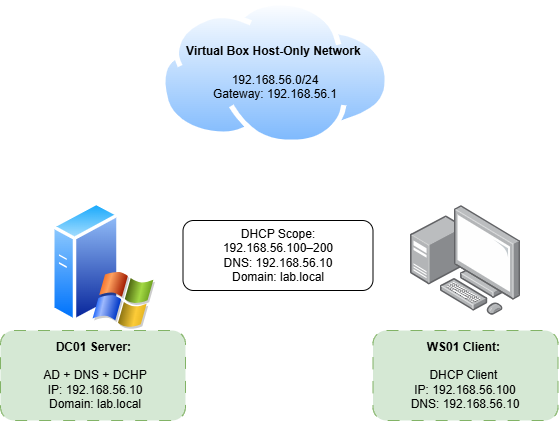

The diagram above was exported from draw.io. Its source (the exported page's mxGraphModel, read from the mxfile embedded in the PNG):
<mxGraphModel dx="786" dy="451" grid="1" gridSize="10" guides="1" tooltips="1" connect="1" arrows="1" fold="1" page="1" pageScale="1" pageWidth="850" pageHeight="1100" math="0" shadow="0">
  <root>
    <mxCell id="0" />
    <mxCell id="1" parent="0" />
    <mxCell id="zC8yJ1SkHySS2pqzw23N-1" parent="1" style="rounded=1;whiteSpace=wrap;html=1;dashed=1;dashPattern=12 12;fillColor=#d5e8d4;strokeColor=#82b366;" value="" vertex="1">
      <mxGeometry height="90" width="185" x="1012.5" y="740" as="geometry" />
    </mxCell>
    <mxCell id="zC8yJ1SkHySS2pqzw23N-2" parent="1" style="rounded=1;whiteSpace=wrap;html=1;dashed=1;dashPattern=12 12;fillColor=#d5e8d4;strokeColor=#82b366;" value="" vertex="1">
      <mxGeometry height="90" width="185" x="640" y="740" as="geometry" />
    </mxCell>
    <mxCell id="zC8yJ1SkHySS2pqzw23N-3" parent="1" style="image;aspect=fixed;perimeter=ellipsePerimeter;html=1;align=center;shadow=0;dashed=0;spacingTop=3;image=img/lib/active_directory/internet_cloud.svg;" value="" vertex="1">
      <mxGeometry height="144.9" width="230" x="800" y="410" as="geometry" />
    </mxCell>
    <mxCell id="zC8yJ1SkHySS2pqzw23N-4" parent="1" style="image;aspect=fixed;perimeter=ellipsePerimeter;html=1;align=center;shadow=0;dashed=0;spacingTop=3;image=img/lib/active_directory/windows_server_2.svg;" value="" vertex="1">
      <mxGeometry height="130" width="104" x="691" y="610" as="geometry" />
    </mxCell>
    <mxCell id="zC8yJ1SkHySS2pqzw23N-5" parent="1" style="image;points=[];aspect=fixed;html=1;align=center;shadow=0;dashed=0;image=img/lib/allied_telesis/computer_and_terminals/Personal_Computer_with_Server.svg;" value="" vertex="1">
      <mxGeometry height="110" width="110" x="1050" y="615" as="geometry" />
    </mxCell>
    <mxCell id="zC8yJ1SkHySS2pqzw23N-6" parent="1" style="text;html=1;whiteSpace=wrap;strokeColor=none;fillColor=none;align=center;verticalAlign=middle;rounded=0;" value="&lt;b&gt;Virtual Box Host-Only Network&amp;nbsp;&lt;/b&gt;&lt;div&gt;&lt;b&gt;&lt;br&gt;&lt;/b&gt;&lt;/div&gt;&lt;div&gt;192.168.56.0/24&lt;/div&gt;&lt;div&gt;Gateway: 192.168.56.1&lt;/div&gt;" vertex="1">
      <mxGeometry height="30" width="180" x="825" y="467.45" as="geometry" />
    </mxCell>
    <mxCell id="zC8yJ1SkHySS2pqzw23N-7" parent="1" style="text;html=1;whiteSpace=wrap;strokeColor=none;fillColor=none;align=center;verticalAlign=middle;rounded=0;" value="&lt;div&gt;&lt;span style=&quot;background-color: transparent; color: light-dark(rgb(0, 0, 0), rgb(255, 255, 255));&quot;&gt;&lt;b&gt;DC01 Server:&amp;nbsp;&lt;/b&gt;&lt;/span&gt;&lt;/div&gt;&lt;div&gt;&lt;span style=&quot;background-color: transparent; color: light-dark(rgb(0, 0, 0), rgb(255, 255, 255));&quot;&gt;&lt;br&gt;&lt;/span&gt;&lt;/div&gt;&lt;div style=&quot;&quot;&gt;&lt;span style=&quot;background-color: transparent; color: light-dark(rgb(0, 0, 0), rgb(255, 255, 255));&quot;&gt;AD + DNS + DCH&lt;/span&gt;&lt;span style=&quot;background-color: transparent; color: light-dark(rgb(0, 0, 0), rgb(255, 255, 255));&quot;&gt;P&lt;/span&gt;&lt;/div&gt;&lt;div style=&quot;&quot;&gt;&lt;span style=&quot;background-color: transparent; color: light-dark(rgb(0, 0, 0), rgb(255, 255, 255));&quot;&gt;IP: 192.168.56.10&lt;/span&gt;&lt;/div&gt;&lt;div style=&quot;&quot;&gt;&lt;span style=&quot;background-color: transparent; color: light-dark(rgb(0, 0, 0), rgb(255, 255, 255));&quot;&gt;Domain: lab.local&lt;/span&gt;&lt;/div&gt;" vertex="1">
      <mxGeometry height="30" width="150" x="660" y="770" as="geometry" />
    </mxCell>
    <mxCell id="zC8yJ1SkHySS2pqzw23N-8" parent="1" style="text;html=1;whiteSpace=wrap;strokeColor=none;fillColor=none;align=center;verticalAlign=middle;rounded=0;" value="&lt;div&gt;&lt;span style=&quot;background-color: transparent; color: light-dark(rgb(0, 0, 0), rgb(255, 255, 255));&quot;&gt;&lt;b&gt;WS01 Client:&amp;nbsp;&lt;/b&gt;&lt;/span&gt;&lt;/div&gt;&lt;div&gt;&lt;span style=&quot;background-color: transparent; color: light-dark(rgb(0, 0, 0), rgb(255, 255, 255));&quot;&gt;&lt;br&gt;&lt;/span&gt;&lt;/div&gt;&lt;div&gt;&lt;span style=&quot;background-color: transparent; color: light-dark(rgb(0, 0, 0), rgb(255, 255, 255));&quot;&gt;DHCP Client&amp;nbsp;&lt;/span&gt;&lt;/div&gt;&lt;div&gt;&lt;span style=&quot;background-color: transparent; color: light-dark(rgb(0, 0, 0), rgb(255, 255, 255));&quot;&gt;IP: 192.168.56.100&lt;/span&gt;&lt;/div&gt;&lt;div&gt;&lt;span style=&quot;background-color: transparent; color: light-dark(rgb(0, 0, 0), rgb(255, 255, 255));&quot;&gt;DNS: 192.168.56.10&lt;/span&gt;&lt;/div&gt;" vertex="1">
      <mxGeometry height="30" width="160" x="1025" y="770" as="geometry" />
    </mxCell>
    <mxCell id="zC8yJ1SkHySS2pqzw23N-9" edge="1" parent="1" style="edgeStyle=none;orthogonalLoop=1;jettySize=auto;html=1;rounded=0;endArrow=none;endFill=0;strokeColor=#FFFFFF;" value="">
      <mxGeometry relative="1" width="80" as="geometry">
        <Array as="points">
          <mxPoint x="925" y="570" />
        </Array>
        <mxPoint x="740" y="570" as="sourcePoint" />
        <mxPoint x="1100" y="570" as="targetPoint" />
      </mxGeometry>
    </mxCell>
    <mxCell id="zC8yJ1SkHySS2pqzw23N-10" edge="1" parent="1" style="edgeStyle=none;orthogonalLoop=1;jettySize=auto;html=1;rounded=0;endArrow=oval;endFill=1;strokeColor=#FFFFFF;" value="">
      <mxGeometry relative="1" width="80" as="geometry">
        <Array as="points" />
        <mxPoint x="740" y="570" as="sourcePoint" />
        <mxPoint x="740" y="610" as="targetPoint" />
      </mxGeometry>
    </mxCell>
    <mxCell id="zC8yJ1SkHySS2pqzw23N-11" edge="1" parent="1" style="edgeStyle=none;orthogonalLoop=1;jettySize=auto;html=1;rounded=0;endArrow=oval;endFill=1;strokeColor=#FFFFFF;" value="">
      <mxGeometry relative="1" width="80" as="geometry">
        <Array as="points" />
        <mxPoint x="1100" y="570" as="sourcePoint" />
        <mxPoint x="1100" y="610" as="targetPoint" />
      </mxGeometry>
    </mxCell>
    <mxCell id="zC8yJ1SkHySS2pqzw23N-12" parent="1" style="rounded=1;whiteSpace=wrap;html=1;" value="&lt;div&gt;DHCP Scope:&lt;/div&gt;&lt;div&gt;192.168.56.100–200&lt;/div&gt;&lt;div&gt;&lt;div&gt;DNS: 192.168.56.10&lt;/div&gt;&lt;div&gt;Domain: lab.local&lt;/div&gt;&lt;/div&gt;" vertex="1">
      <mxGeometry height="70" width="190" x="822.5" y="630" as="geometry" />
    </mxCell>
    <mxCell id="zC8yJ1SkHySS2pqzw23N-13" edge="1" parent="1" style="edgeStyle=none;orthogonalLoop=1;jettySize=auto;html=1;rounded=0;endArrow=none;endFill=0;strokeColor=#FFFFFF;" value="">
      <mxGeometry relative="1" width="80" as="geometry">
        <Array as="points" />
        <mxPoint x="920" y="554.9" as="sourcePoint" />
        <mxPoint x="920" y="570" as="targetPoint" />
      </mxGeometry>
    </mxCell>
  </root>
</mxGraphModel>